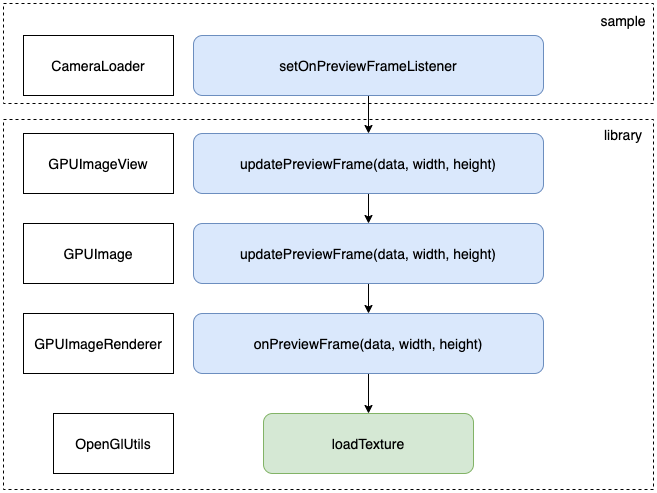

The diagram above was exported from draw.io. Its source (the exported page's mxGraphModel, read from the mxfile embedded in the PNG):
<mxGraphModel dx="769" dy="695" grid="1" gridSize="10" guides="1" tooltips="1" connect="1" arrows="1" fold="1" page="1" pageScale="1" pageWidth="1169" pageHeight="827" math="0" shadow="0">
  <root>
    <mxCell id="0" />
    <mxCell id="1" parent="0" />
    <mxCell id="cti5bqm_HihEoanDLoNh-1" value="CameraLoader" style="rounded=0;whiteSpace=wrap;html=1;fontSize=14;fontColor=#000000;labelBackgroundColor=none;" vertex="1" parent="1">
      <mxGeometry x="150" y="72" width="150" height="60" as="geometry" />
    </mxCell>
    <mxCell id="cti5bqm_HihEoanDLoNh-13" style="edgeStyle=orthogonalEdgeStyle;rounded=0;orthogonalLoop=1;jettySize=auto;html=1;exitX=0.5;exitY=1;exitDx=0;exitDy=0;entryX=0.5;entryY=0;entryDx=0;entryDy=0;labelBackgroundColor=none;fontFamily=Helvetica;fontSize=14;fontColor=#000000;" edge="1" parent="1" source="cti5bqm_HihEoanDLoNh-3" target="cti5bqm_HihEoanDLoNh-9">
      <mxGeometry relative="1" as="geometry" />
    </mxCell>
    <mxCell id="cti5bqm_HihEoanDLoNh-3" value="&lt;div style=&quot;font-size: 14px;&quot;&gt;setOnPreviewFrameListener&lt;/div&gt;" style="rounded=1;whiteSpace=wrap;html=1;fillColor=#dae8fc;strokeColor=#6c8ebf;fontSize=14;fontColor=#000000;labelBackgroundColor=none;fontFamily=Helvetica;" vertex="1" parent="1">
      <mxGeometry x="320" y="72" width="350" height="60" as="geometry" />
    </mxCell>
    <mxCell id="cti5bqm_HihEoanDLoNh-15" style="edgeStyle=orthogonalEdgeStyle;rounded=0;orthogonalLoop=1;jettySize=auto;html=1;exitX=0.5;exitY=1;exitDx=0;exitDy=0;entryX=0.5;entryY=0;entryDx=0;entryDy=0;labelBackgroundColor=none;fontFamily=Helvetica;fontSize=14;fontColor=#000000;" edge="1" parent="1" source="cti5bqm_HihEoanDLoNh-4" target="cti5bqm_HihEoanDLoNh-5">
      <mxGeometry relative="1" as="geometry" />
    </mxCell>
    <mxCell id="cti5bqm_HihEoanDLoNh-4" value="&lt;div style=&quot;font-size: 14px&quot;&gt;&lt;div style=&quot;font-size: 10.5pt;&quot;&gt;&lt;div style=&quot;font-family: , monospace ; font-size: 10.5pt&quot;&gt;updatePreviewFrame(data&lt;span style=&quot;&quot;&gt;, &lt;/span&gt;width&lt;span style=&quot;&quot;&gt;, &lt;/span&gt;height)&lt;/div&gt;&lt;/div&gt;&lt;/div&gt;" style="rounded=1;whiteSpace=wrap;html=1;fillColor=#dae8fc;strokeColor=#6c8ebf;fontSize=14;fontColor=#000000;labelBackgroundColor=none;fontFamily=Helvetica;" vertex="1" parent="1">
      <mxGeometry x="320" y="260" width="350" height="60" as="geometry" />
    </mxCell>
    <mxCell id="cti5bqm_HihEoanDLoNh-16" style="edgeStyle=orthogonalEdgeStyle;rounded=0;orthogonalLoop=1;jettySize=auto;html=1;exitX=0.5;exitY=1;exitDx=0;exitDy=0;entryX=0.5;entryY=0;entryDx=0;entryDy=0;labelBackgroundColor=none;fontFamily=Helvetica;fontSize=14;fontColor=#000000;" edge="1" parent="1" source="cti5bqm_HihEoanDLoNh-5" target="cti5bqm_HihEoanDLoNh-11">
      <mxGeometry relative="1" as="geometry" />
    </mxCell>
    <mxCell id="cti5bqm_HihEoanDLoNh-5" value="&lt;div style=&quot;font-size: 14px&quot;&gt;&lt;div style=&quot;font-size: 10.5pt;&quot;&gt;onPreviewFrame(data&lt;span style=&quot;&quot;&gt;, &lt;/span&gt;width&lt;span style=&quot;&quot;&gt;, &lt;/span&gt;height)&lt;/div&gt;&lt;/div&gt;" style="rounded=1;whiteSpace=wrap;html=1;fillColor=#dae8fc;strokeColor=#6c8ebf;fontSize=14;fontColor=#000000;labelBackgroundColor=none;fontFamily=Helvetica;" vertex="1" parent="1">
      <mxGeometry x="320" y="350" width="350" height="60" as="geometry" />
    </mxCell>
    <mxCell id="cti5bqm_HihEoanDLoNh-6" value="&lt;div style=&quot;font-size: 10.5pt;&quot;&gt;GPUImage&lt;/div&gt;" style="rounded=0;whiteSpace=wrap;html=1;fontSize=14;fontColor=#000000;labelBackgroundColor=none;fontFamily=Helvetica;" vertex="1" parent="1">
      <mxGeometry x="150" y="260" width="150" height="60" as="geometry" />
    </mxCell>
    <mxCell id="cti5bqm_HihEoanDLoNh-8" value="&lt;div style=&quot;font-size: 10.5pt;&quot;&gt;GPUImageView&lt;/div&gt;" style="rounded=0;whiteSpace=wrap;html=1;fontSize=14;fontColor=#000000;labelBackgroundColor=none;fontFamily=Helvetica;" vertex="1" parent="1">
      <mxGeometry x="150" y="170" width="150" height="60" as="geometry" />
    </mxCell>
    <mxCell id="cti5bqm_HihEoanDLoNh-14" style="edgeStyle=orthogonalEdgeStyle;rounded=0;orthogonalLoop=1;jettySize=auto;html=1;exitX=0.5;exitY=1;exitDx=0;exitDy=0;entryX=0.5;entryY=0;entryDx=0;entryDy=0;labelBackgroundColor=none;fontFamily=Helvetica;fontSize=14;fontColor=#000000;" edge="1" parent="1" source="cti5bqm_HihEoanDLoNh-9" target="cti5bqm_HihEoanDLoNh-4">
      <mxGeometry relative="1" as="geometry" />
    </mxCell>
    <mxCell id="cti5bqm_HihEoanDLoNh-9" value="&lt;div style=&quot;font-size: 14px&quot;&gt;&lt;div style=&quot;font-size: 10.5pt;&quot;&gt;updatePreviewFrame(data&lt;span style=&quot;&quot;&gt;, &lt;/span&gt;width&lt;span style=&quot;&quot;&gt;, &lt;/span&gt;height)&lt;/div&gt;&lt;/div&gt;" style="rounded=1;whiteSpace=wrap;html=1;fillColor=#dae8fc;strokeColor=#6c8ebf;fontSize=14;fontColor=#000000;labelBackgroundColor=none;fontFamily=Helvetica;" vertex="1" parent="1">
      <mxGeometry x="320" y="170" width="350" height="60" as="geometry" />
    </mxCell>
    <mxCell id="cti5bqm_HihEoanDLoNh-10" value="&lt;div style=&quot;font-size: 10.5pt;&quot;&gt;&lt;div style=&quot;font-family: , monospace ; font-size: 10.5pt&quot;&gt;GPUImageRenderer&lt;/div&gt;&lt;/div&gt;" style="rounded=0;whiteSpace=wrap;html=1;fontSize=14;fontColor=#000000;labelBackgroundColor=none;fontFamily=Helvetica;" vertex="1" parent="1">
      <mxGeometry x="150" y="350" width="150" height="60" as="geometry" />
    </mxCell>
    <mxCell id="cti5bqm_HihEoanDLoNh-11" value="&lt;div style=&quot;font-size: 10.5pt;&quot;&gt;&lt;span style=&quot;&quot;&gt;loadTexture&lt;/span&gt;&lt;/div&gt;" style="rounded=1;whiteSpace=wrap;html=1;labelBackgroundColor=none;fontFamily=Helvetica;fontSize=14;fontStyle=0;fillColor=#d5e8d4;strokeColor=#82b366;" vertex="1" parent="1">
      <mxGeometry x="390" y="450" width="210" height="60" as="geometry" />
    </mxCell>
    <mxCell id="cti5bqm_HihEoanDLoNh-12" value="&lt;div style=&quot;font-size: 10.5pt;&quot;&gt;OpenGlUtils&lt;/div&gt;" style="rounded=0;whiteSpace=wrap;html=1;labelBackgroundColor=none;fontFamily=Helvetica;fontSize=14;fontColor=#000000;" vertex="1" parent="1">
      <mxGeometry x="180" y="450" width="120" height="60" as="geometry" />
    </mxCell>
    <mxCell id="cti5bqm_HihEoanDLoNh-17" value="" style="rounded=0;whiteSpace=wrap;html=1;labelBackgroundColor=none;fontFamily=Helvetica;fontSize=14;fontColor=#000000;fillColor=none;dashed=1;" vertex="1" parent="1">
      <mxGeometry x="130" y="40" width="650" height="100" as="geometry" />
    </mxCell>
    <mxCell id="cti5bqm_HihEoanDLoNh-18" value="sample" style="text;html=1;strokeColor=none;fillColor=none;align=center;verticalAlign=middle;whiteSpace=wrap;rounded=0;dashed=1;labelBackgroundColor=none;fontFamily=Helvetica;fontSize=14;fontColor=#000000;" vertex="1" parent="1">
      <mxGeometry x="720" y="42" width="60" height="30" as="geometry" />
    </mxCell>
    <mxCell id="cti5bqm_HihEoanDLoNh-19" value="" style="rounded=0;whiteSpace=wrap;html=1;labelBackgroundColor=none;fontFamily=Helvetica;fontSize=14;fontColor=#000000;fillColor=none;dashed=1;" vertex="1" parent="1">
      <mxGeometry x="130" y="156" width="650" height="370" as="geometry" />
    </mxCell>
    <mxCell id="cti5bqm_HihEoanDLoNh-20" value="library" style="text;html=1;strokeColor=none;fillColor=none;align=center;verticalAlign=middle;whiteSpace=wrap;rounded=0;dashed=1;labelBackgroundColor=none;fontFamily=Helvetica;fontSize=14;fontColor=#000000;" vertex="1" parent="1">
      <mxGeometry x="720" y="156" width="60" height="30" as="geometry" />
    </mxCell>
  </root>
</mxGraphModel>